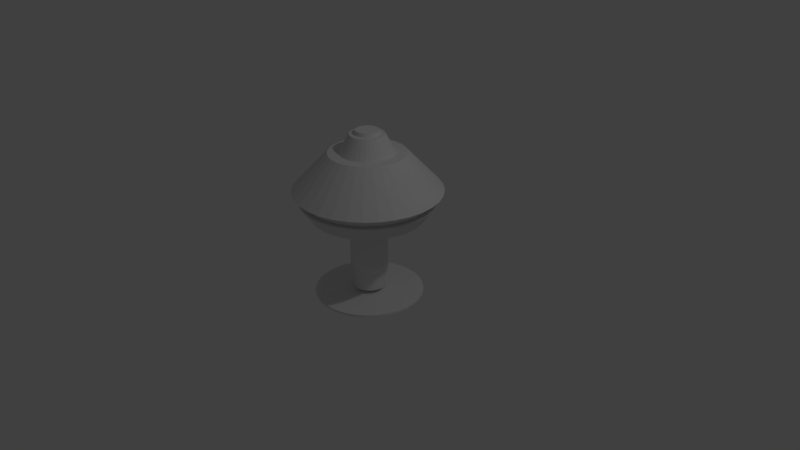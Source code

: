# Source: Spacedock.blend  (saved by Blender 2.78.0; exported with 4.5.12 LTS)
import bpy
from mathutils import Matrix  # noqa: F401  (used for matrix-valued properties, if any)

bpy.ops.wm.read_factory_settings(use_empty=True)
scene = bpy.context.scene
scene.name = 'Scene'

# ---- collections
col_collection_1 = bpy.data.collections.new('Collection 1'); scene.collection.children.link(col_collection_1)
col_collection_2 = bpy.data.collections.new('Collection 2'); scene.collection.children.link(col_collection_2)
col_collection_2.hide_render = True
col_collection_2.hide_viewport = True

# ---- world
world_world = bpy.data.worlds.new('World'); scene.world = world_world
world_world.color = (0.05088, 0.05088, 0.05088)
world_world.use_sun_shadow = False
world_world.sun_shadow_jitter_overblur = 0.0
world_world.cycles.sampling_method = 'MANUAL'

# ---- cameras
cam_camera = bpy.data.cameras.new('Camera')
cam_camera.clip_end = 100.0
cam_camera.lens = 35.0
cam_camera.sensor_width = 32.0
cam_camera.sensor_height = 18.0
cam_camera.ortho_scale = 7.314
cam_camera.dof.focus_distance = 0.0
cam_camera.dof.aperture_fstop = 128.0

# ---- lights
light_lamp = bpy.data.lights.new('Lamp', 'POINT')
light_lamp.transmission_factor = 0.0
light_lamp.cutoff_distance = 30.0
light_lamp.energy = 100.0
light_lamp.shadow_buffer_clip_start = 1.001
light_lamp.shadow_soft_size = 0.1
light_lamp.shadow_maximum_resolution = 0.006
light_lamp.use_absolute_resolution = True

# ---- meshes
me_cylinder = bpy.data.meshes.new('Cylinder')
me_cylinder.from_pydata([(-5.438e-09, 1.046, 1.004), (5.459e-08, 0.5414, 1.545), (0.2041, 1.026, 1.004), (0.1056, 0.531, 1.545), (0.4003, 0.9665, 1.004), (0.2072, 0.5002, 1.545), (0.5812, 0.8698, 1.004), (0.3008, 0.4501, 1.545), (0.7397, 0.7397, 1.004), (0.3828, 0.3828, 1.545), (0.8698, 0.5812, 1.004), (0.4501, 0.3008, 1.545), (0.9665, 0.4003, 1.004), (0.5002, 0.2072, 1.545), (1.026, 0.2041, 1.004), (0.531, 0.1056, 1.545), (1.046, 6.572e-08, 1.004), (0.5414, 1.72e-07, 1.545), (1.026, -0.2041, 1.004), (0.531, -0.1056, 1.545), (0.9665, -0.4003, 1.004), (0.5002, -0.2072, 1.545), (0.8698, -0.5812, 1.004), (0.4501, -0.3008, 1.545), (0.7397, -0.7397, 1.004), (0.3828, -0.3828, 1.545), (0.5812, -0.8698, 1.004), (0.3008, -0.4501, 1.545), (0.4003, -0.9665, 1.004), (0.2072, -0.5002, 1.545), (0.2041, -1.026, 1.004), (0.1056, -0.531, 1.545), (-3.463e-07, -1.046, 1.004), (-1.218e-07, -0.5414, 1.545), (-0.2041, -1.026, 1.004), (-0.1056, -0.531, 1.545), (-0.4003, -0.9665, 1.004), (-0.2072, -0.5002, 1.545), (-0.5812, -0.8698, 1.004), (-0.3008, -0.4501, 1.545), (-0.7397, -0.7397, 1.004), (-0.3828, -0.3828, 1.545), (-0.8698, -0.5812, 1.004), (-0.4501, -0.3008, 1.545), (-0.9665, -0.4003, 1.004), (-0.5002, -0.2072, 1.545), (-1.026, -0.2041, 1.004), (-0.531, -0.1056, 1.545), (-1.046, 9.969e-07, 1.004), (-0.5414, 6.539e-07, 1.545), (-1.026, 0.2041, 1.004), (-0.531, 0.1056, 1.545), (-0.9665, 0.4003, 1.004), (-0.5002, 0.2072, 1.545), (-0.8698, 0.5812, 1.004), (-0.4501, 0.3008, 1.545), (-0.7397, 0.7397, 1.004), (-0.3828, 0.3828, 1.545), (-0.5812, 0.8698, 1.004), (-0.3008, 0.4501, 1.545), (-0.4003, 0.9665, 1.004), (-0.2072, 0.5002, 1.545), (-0.2041, 1.026, 1.004), (-0.1056, 0.531, 1.545), (-5.158e-09, 0.9981, 1.003), (0.1947, 0.979, 1.003), (0.382, 0.9222, 1.003), (0.5545, 0.8299, 1.003), (0.7058, 0.7058, 1.003), (0.8299, 0.5545, 1.003), (0.9222, 0.382, 1.003), (0.979, 0.1947, 1.003), (0.9981, 7.559e-08, 1.003), (0.979, -0.1947, 1.003), (0.9222, -0.382, 1.003), (0.8299, -0.5545, 1.003), (0.7058, -0.7058, 1.003), (0.5545, -0.8299, 1.003), (0.382, -0.9222, 1.003), (0.1947, -0.979, 1.003), (-3.304e-07, -0.9981, 1.003), (-0.1947, -0.979, 1.003), (-0.382, -0.9222, 1.003), (-0.5545, -0.8299, 1.003), (-0.7058, -0.7058, 1.003), (-0.8299, -0.5545, 1.003), (-0.9222, -0.382, 1.003), (-0.979, -0.1947, 1.003), (-0.9981, 9.64e-07, 1.003), (-0.979, 0.1947, 1.003), (-0.9222, 0.382, 1.003), (-0.8299, 0.5545, 1.003), (-0.7058, 0.7058, 1.003), (-0.5545, 0.8299, 1.003), (-0.382, 0.9222, 1.003), (-0.1947, 0.979, 1.003), (6.935e-09, 0.883, 0.8562), (0.1723, 0.866, 0.8562), (0.3379, 0.8158, 0.8562), (0.4906, 0.7342, 0.8562), (0.6244, 0.6244, 0.8562), (0.7342, 0.4906, 0.8562), (0.8158, 0.3379, 0.8562), (0.866, 0.1723, 0.8562), (0.883, 1.025e-07, 0.8562), (0.866, -0.1723, 0.8562), (0.8158, -0.3379, 0.8562), (0.7342, -0.4906, 0.8562), (0.6244, -0.6244, 0.8562), (0.4906, -0.7342, 0.8562), (0.3379, -0.8158, 0.8562), (0.1723, -0.866, 0.8562), (-2.808e-07, -0.883, 0.8562), (-0.1723, -0.866, 0.8562), (-0.3379, -0.8158, 0.8562), (-0.4906, -0.7342, 0.8562), (-0.6244, -0.6244, 0.8562), (-0.7342, -0.4906, 0.8562), (-0.8158, -0.3379, 0.8562), (-0.866, -0.1723, 0.8562), (-0.883, 8.885e-07, 0.8562), (-0.866, 0.1723, 0.8562), (-0.8158, 0.3379, 0.8562), (-0.7342, 0.4906, 0.8562), (-0.6244, 0.6244, 0.8562), (-0.4906, 0.7342, 0.8562), (-0.3379, 0.8158, 0.8562), (-0.1723, 0.866, 0.8562), (-5.631e-09, 0.9576, 0.8562), (0.1868, 0.9392, 0.8562), (0.3665, 0.8847, 0.8562), (0.532, 0.7963, 0.8562), (0.6772, 0.6772, 0.8562), (0.7963, 0.532, 0.8562), (0.8847, 0.3665, 0.8562), (0.9392, 0.1868, 0.8562), (0.9576, 8.806e-08, 0.8562), (0.9392, -0.1868, 0.8562), (0.8847, -0.3665, 0.8562), (0.7963, -0.532, 0.8562), (0.6772, -0.6772, 0.8562), (0.532, -0.7963, 0.8562), (0.3665, -0.8847, 0.8562), (0.1868, -0.9392, 0.8562), (-3.177e-07, -0.9576, 0.8562), (-0.1868, -0.9392, 0.8562), (-0.3665, -0.8847, 0.8562), (-0.532, -0.7963, 0.8562), (-0.6772, -0.6772, 0.8562), (-0.7963, -0.532, 0.8562), (-0.8847, -0.3665, 0.8562), (-0.9392, -0.1868, 0.8562), (-0.9576, 9.405e-07, 0.8562), (-0.9392, 0.1868, 0.8562), (-0.8847, 0.3665, 0.8562), (-0.7963, 0.532, 0.8562), (-0.6772, 0.6772, 0.8562), (-0.532, 0.7963, 0.8562), (-0.3665, 0.8847, 0.8562), (-0.1868, 0.9392, 0.8562), (1.47e-08, 0.7987, 0.6294), (0.1558, 0.7833, 0.6294), (0.3056, 0.7379, 0.6294), (0.4437, 0.6641, 0.6294), (0.5648, 0.5648, 0.6294), (0.6641, 0.4437, 0.6294), (0.7379, 0.3056, 0.6294), (0.7833, 0.1558, 0.6294), (0.7987, 1.232e-07, 0.6294), (0.7833, -0.1558, 0.6294), (0.7379, -0.3056, 0.6294), (0.6641, -0.4437, 0.6294), (0.5648, -0.5648, 0.6294), (0.4437, -0.6641, 0.6294), (0.3056, -0.7379, 0.6294), (0.1558, -0.7833, 0.6294), (-2.455e-07, -0.7987, 0.6294), (-0.1558, -0.7833, 0.6294), (-0.3056, -0.7379, 0.6294), (-0.4437, -0.6641, 0.6294), (-0.5648, -0.5648, 0.6294), (-0.6641, -0.4437, 0.6294), (-0.7379, -0.3056, 0.6294), (-0.7833, -0.1558, 0.6294), (-0.7987, 8.341e-07, 0.6294), (-0.7833, 0.1558, 0.6294), (-0.7379, 0.3056, 0.6294), (-0.6641, 0.4437, 0.6294), (-0.5648, 0.5648, 0.6294), (-0.4437, 0.6641, 0.6294), (-0.3056, 0.7379, 0.6294), (-0.1558, 0.7833, 0.6294), (4.454e-08, 0.4152, 0.6294), (0.081, 0.4072, 0.6294), (0.1589, 0.3836, 0.6294), (0.2307, 0.3452, 0.6294), (0.2936, 0.2936, 0.6294), (0.3452, 0.2307, 0.6294), (0.3836, 0.1589, 0.6294), (0.4072, 0.081, 0.6294), (0.4152, 2.018e-07, 0.6294), (0.4072, -0.08099, 0.6294), (0.3836, -0.1589, 0.6294), (0.3452, -0.2307, 0.6294), (0.2936, -0.2936, 0.6294), (0.2307, -0.3452, 0.6294), (0.1589, -0.3836, 0.6294), (0.081, -0.4072, 0.6294), (-9.074e-08, -0.4152, 0.6294), (-0.081, -0.4072, 0.6294), (-0.1589, -0.3836, 0.6294), (-0.2307, -0.3452, 0.6294), (-0.2936, -0.2936, 0.6294), (-0.3452, -0.2307, 0.6294), (-0.3836, -0.1589, 0.6294), (-0.4072, -0.08099, 0.6294), (-0.4152, 5.713e-07, 0.6294), (-0.4072, 0.081, 0.6294), (-0.3836, 0.1589, 0.6294), (-0.3452, 0.2307, 0.6294), (-0.2936, 0.2936, 0.6294), (-0.2307, 0.3452, 0.6294), (-0.1589, 0.3836, 0.6294), (-0.08099, 0.4072, 0.6294), (6.333e-08, 0.265, 0.435), (0.05171, 0.2599, 0.435), (0.1014, 0.2449, 0.435), (0.1472, 0.2204, 0.435), (0.1874, 0.1874, 0.435), (0.2204, 0.1472, 0.435), (0.2449, 0.1014, 0.435), (0.2599, 0.05171, 0.435), (0.265, 2.346e-07, 0.435), (0.2599, -0.05171, 0.435), (0.2449, -0.1014, 0.435), (0.2204, -0.1472, 0.435), (0.1874, -0.1874, 0.435), (0.1472, -0.2204, 0.435), (0.1014, -0.2449, 0.435), (0.05171, -0.2599, 0.435), (-2.303e-08, -0.265, 0.435), (-0.05171, -0.2599, 0.435), (-0.1014, -0.2449, 0.435), (-0.1472, -0.2204, 0.435), (-0.1874, -0.1874, 0.435), (-0.2204, -0.1472, 0.435), (-0.2449, -0.1014, 0.435), (-0.2599, -0.05171, 0.435), (-0.265, 4.705e-07, 0.435), (-0.2599, 0.05171, 0.435), (-0.2449, 0.1014, 0.435), (-0.2204, 0.1472, 0.435), (-0.1874, 0.1874, 0.435), (-0.1472, 0.2204, 0.435), (-0.1014, 0.2449, 0.435), (-0.05171, 0.2599, 0.435), (6.332e-08, 0.265, -0.1057), (0.05171, 0.2599, -0.1057), (0.1014, 0.2449, -0.1057), (0.1472, 0.2204, -0.1057), (0.1874, 0.1874, -0.1057), (0.2204, 0.1472, -0.1057), (0.2449, 0.1014, -0.1057), (0.2599, 0.05171, -0.1057), (0.265, 2.346e-07, -0.1057), (0.2599, -0.05171, -0.1057), (0.2449, -0.1014, -0.1057), (0.2204, -0.1472, -0.1057), (0.1874, -0.1874, -0.1057), (0.1472, -0.2204, -0.1057), (0.1014, -0.2449, -0.1057), (0.05171, -0.2599, -0.1057), (-2.304e-08, -0.265, -0.1057), (-0.05171, -0.2599, -0.1057), (-0.1014, -0.2449, -0.1057), (-0.1472, -0.2204, -0.1057), (-0.1874, -0.1874, -0.1057), (-0.2204, -0.1472, -0.1057), (-0.2449, -0.1014, -0.1057), (-0.2599, -0.05171, -0.1057), (-0.265, 4.705e-07, -0.1057), (-0.2599, 0.05171, -0.1057), (-0.2449, 0.1014, -0.1057), (-0.2204, 0.1472, -0.1057), (-0.1874, 0.1874, -0.1057), (-0.1472, 0.2204, -0.1057), (-0.1014, 0.2449, -0.1057), (-0.05171, 0.2599, -0.1057), (7.087e-08, 0.2242, -0.2073), (0.04374, 0.2199, -0.2073), (0.08579, 0.2071, -0.2073), (0.1245, 0.1864, -0.2073), (0.1585, 0.1585, -0.2073), (0.1864, 0.1245, -0.2073), (0.2071, 0.08579, -0.2073), (0.2199, 0.04374, -0.2073), (0.2242, 2.435e-07, -0.2073), (0.2199, -0.04373, -0.2073), (0.2071, -0.08579, -0.2073), (0.1864, -0.1245, -0.2073), (0.1585, -0.1585, -0.2073), (0.1245, -0.1864, -0.2073), (0.08579, -0.2071, -0.2073), (0.04373, -0.2199, -0.2073), (-2.175e-09, -0.2242, -0.2073), (-0.04373, -0.2199, -0.2073), (-0.08579, -0.2071, -0.2073), (-0.1245, -0.1864, -0.2073), (-0.1585, -0.1585, -0.2073), (-0.1864, -0.1245, -0.2073), (-0.2071, -0.08579, -0.2073), (-0.2199, -0.04373, -0.2073), (-0.2242, 4.43e-07, -0.2073), (-0.2199, 0.04374, -0.2073), (-0.2071, 0.08579, -0.2073), (-0.1864, 0.1245, -0.2073), (-0.1585, 0.1585, -0.2073), (-0.1245, 0.1864, -0.2073), (-0.08579, 0.2071, -0.2073), (-0.04373, 0.2199, -0.2073), (4.084e-08, 0.2242, -0.4736), (0.04373, 0.2199, -0.4736), (0.08579, 0.2071, -0.4736), (0.1245, 0.1864, -0.4736), (0.1585, 0.1585, -0.4736), (0.1864, 0.1245, -0.4736), (0.2071, 0.08579, -0.4736), (0.2199, 0.04374, -0.4736), (0.2242, 2.435e-07, -0.4736), (0.2199, -0.04373, -0.4736), (0.2071, -0.08579, -0.4736), (0.1864, -0.1245, -0.4736), (0.1585, -0.1585, -0.4736), (0.1245, -0.1864, -0.4736), (0.08579, -0.2071, -0.4736), (0.04373, -0.2199, -0.4736), (-3.221e-08, -0.2242, -0.4736), (-0.04373, -0.2199, -0.4736), (-0.08579, -0.2071, -0.4736), (-0.1245, -0.1864, -0.4736), (-0.1585, -0.1585, -0.4736), (-0.1864, -0.1245, -0.4736), (-0.2071, -0.08579, -0.4736), (-0.2199, -0.04373, -0.4736), (-0.2242, 4.43e-07, -0.4736), (-0.2199, 0.04374, -0.4736), (-0.2071, 0.08579, -0.4736), (-0.1864, 0.1245, -0.4736), (-0.1585, 0.1585, -0.4736), (-0.1245, 0.1864, -0.4736), (-0.08579, 0.2071, -0.4736), (-0.04373, 0.2199, -0.4736), (0.0755, 0.3796, 1.545), (6.605e-08, 0.387, 1.545), (0.1481, 0.3575, 1.545), (0.215, 0.3218, 1.545), (0.2736, 0.2736, 1.545), (0.3218, 0.215, 1.545), (0.3575, 0.1481, 1.545), (0.3796, 0.0755, 1.545), (0.387, 2.085e-07, 1.545), (0.3796, -0.0755, 1.545), (0.3575, -0.1481, 1.545), (0.3218, -0.215, 1.545), (0.2736, -0.2736, 1.545), (0.215, -0.3218, 1.545), (0.1481, -0.3575, 1.545), (0.0755, -0.3796, 1.545), (-6.005e-08, -0.387, 1.545), (-0.0755, -0.3796, 1.545), (-0.1481, -0.3575, 1.545), (-0.215, -0.3218, 1.545), (-0.2736, -0.2736, 1.545), (-0.3218, -0.215, 1.545), (-0.3575, -0.1481, 1.545), (-0.3796, -0.0755, 1.545), (-0.387, 5.529e-07, 1.545), (-0.3796, 0.0755, 1.545), (-0.3575, 0.1481, 1.545), (-0.3218, 0.215, 1.545), (-0.2736, 0.2736, 1.545), (-0.215, 0.3218, 1.545), (-0.1481, 0.3575, 1.545), (-0.0755, 0.3796, 1.545), (0.04757, 0.2391, 1.807), (-2.519e-08, 0.2438, 1.807), (0.09331, 0.2253, 1.807), (0.1355, 0.2027, 1.807), (0.1724, 0.1724, 1.807), (0.2027, 0.1355, 1.807), (0.2253, 0.09331, 1.807), (0.2391, 0.04757, 1.807), (0.2438, 2.419e-07, 1.807), (0.2391, -0.04757, 1.807), (0.2253, -0.09331, 1.807), (0.2027, -0.1355, 1.807), (0.1724, -0.1724, 1.807), (0.1355, -0.2027, 1.807), (0.09331, -0.2253, 1.807), (0.04757, -0.2391, 1.807), (-1.046e-07, -0.2438, 1.807), (-0.04757, -0.2391, 1.807), (-0.09331, -0.2253, 1.807), (-0.1355, -0.2027, 1.807), (-0.1724, -0.1724, 1.807), (-0.2027, -0.1355, 1.807), (-0.2253, -0.09331, 1.807), (-0.2391, -0.04757, 1.807), (-0.2438, 4.59e-07, 1.807), (-0.2391, 0.04757, 1.807), (-0.2253, 0.09331, 1.807), (-0.2027, 0.1355, 1.807), (-0.1724, 0.1724, 1.807), (-0.1355, 0.2027, 1.807), (-0.09331, 0.2253, 1.807), (-0.04757, 0.2391, 1.807), (0.03518, 0.1768, 1.807), (-2.275e-08, 0.1803, 1.807), (0.069, 0.1666, 1.807), (0.1002, 0.1499, 1.807), (0.1275, 0.1275, 1.807), (0.1499, 0.1002, 1.807), (0.1666, 0.069, 1.807), (0.1768, 0.03518, 1.807), (0.1803, 2.58e-07, 1.807), (0.1768, -0.03518, 1.807), (0.1666, -0.069, 1.807), (0.1499, -0.1002, 1.807), (0.1275, -0.1275, 1.807), (0.1002, -0.1499, 1.807), (0.069, -0.1666, 1.807), (0.03518, -0.1768, 1.807), (-8.15e-08, -0.1803, 1.807), (-0.03518, -0.1768, 1.807), (-0.069, -0.1666, 1.807), (-0.1002, -0.1499, 1.807), (-0.1275, -0.1275, 1.807), (-0.1499, -0.1002, 1.807), (-0.1666, -0.069, 1.807), (-0.1768, -0.03518, 1.807), (-0.1803, 4.185e-07, 1.807), (-0.1768, 0.03518, 1.807), (-0.1666, 0.069, 1.807), (-0.1499, 0.1002, 1.807), (-0.1275, 0.1275, 1.807), (-0.1002, 0.1499, 1.807), (-0.069, 0.1666, 1.807), (-0.03518, 0.1768, 1.807), (0.03165, 0.1591, 1.859), (-4.9e-08, 0.1622, 1.859), (0.06209, 0.1499, 1.859), (0.09014, 0.1349, 1.859), (0.1147, 0.1147, 1.859), (0.1349, 0.09014, 1.859), (0.1499, 0.06209, 1.859), (0.1591, 0.03165, 1.859), (0.1622, 2.625e-07, 1.859), (0.1591, -0.03165, 1.859), (0.1499, -0.06209, 1.859), (0.1349, -0.09014, 1.859), (0.1147, -0.1147, 1.859), (0.09014, -0.1349, 1.859), (0.06209, -0.1499, 1.859), (0.03165, -0.1591, 1.859), (-1.019e-07, -0.1622, 1.859), (-0.03165, -0.1591, 1.859), (-0.06209, -0.1499, 1.859), (-0.09014, -0.1349, 1.859), (-0.1147, -0.1147, 1.859), (-0.1349, -0.09014, 1.859), (-0.1499, -0.06209, 1.859), (-0.1591, -0.03165, 1.859), (-0.1622, 4.069e-07, 1.859), (-0.1591, 0.03165, 1.859), (-0.1499, 0.06209, 1.859), (-0.1349, 0.09014, 1.859), (-0.1147, 0.1147, 1.859), (-0.09014, 0.1349, 1.859), (-0.06209, 0.1499, 1.859), (-0.03165, 0.1591, 1.859), (-7.404e-08, 0.7724, -0.5691), (-7.404e-08, 0.7724, -0.5378), (0.1507, 0.7575, -0.5691), (0.1507, 0.7575, -0.5378), (0.2956, 0.7136, -0.5691), (0.2956, 0.7136, -0.5378), (0.4291, 0.6422, -0.5691), (0.4291, 0.6422, -0.5378), (0.5461, 0.5461, -0.5691), (0.5461, 0.5461, -0.5378), (0.6422, 0.4291, -0.5691), (0.6422, 0.4291, -0.5378), (0.7136, 0.2956, -0.5691), (0.7136, 0.2956, -0.5378), (0.7575, 0.1507, -0.5691), (0.7575, 0.1507, -0.5378), (0.7724, -1.291e-07, -0.5691), (0.7724, -1.291e-07, -0.5378), (0.7575, -0.1507, -0.5691), (0.7575, -0.1507, -0.5378), (0.7136, -0.2956, -0.5691), (0.7136, -0.2956, -0.5378), (0.6422, -0.4291, -0.5691), (0.6422, -0.4291, -0.5378), (0.5461, -0.5461, -0.5691), (0.5461, -0.5461, -0.5378), (0.4291, -0.6422, -0.5691), (0.4291, -0.6422, -0.5378), (0.2956, -0.7136, -0.5691), (0.2956, -0.7136, -0.5378), (0.1507, -0.7575, -0.5691), (0.1507, -0.7575, -0.5378), (-4.095e-07, -0.7724, -0.5691), (-4.095e-07, -0.7724, -0.5378), (-0.1507, -0.7575, -0.5691), (-0.1507, -0.7575, -0.5378), (-0.2956, -0.7136, -0.5691), (-0.2956, -0.7136, -0.5378), (-0.4291, -0.6422, -0.5691), (-0.4291, -0.6422, -0.5378), (-0.5461, -0.5461, -0.5691), (-0.5461, -0.5461, -0.5378), (-0.6422, -0.4291, -0.5691), (-0.6422, -0.4291, -0.5378), (-0.7136, -0.2956, -0.5691), (-0.7136, -0.2956, -0.5378), (-0.7575, -0.1507, -0.5691), (-0.7575, -0.1507, -0.5378), (-0.7724, 5.265e-07, -0.5691), (-0.7724, 5.265e-07, -0.5378), (-0.7575, 0.1507, -0.5691), (-0.7575, 0.1507, -0.5378), (-0.7136, 0.2956, -0.5691), (-0.7136, 0.2956, -0.5378), (-0.6422, 0.4291, -0.5691), (-0.6422, 0.4291, -0.5378), (-0.5461, 0.5461, -0.5691), (-0.5461, 0.5461, -0.5378), (-0.4291, 0.6422, -0.5691), (-0.4291, 0.6422, -0.5378), (-0.2956, 0.7136, -0.5691), (-0.2956, 0.7136, -0.5378), (-0.1507, 0.7575, -0.5691), (-0.1507, 0.7575, -0.5378), (-5.378e-08, 0.6093, -0.6489), (0.1189, 0.5976, -0.6489), (0.2332, 0.5629, -0.6489), (0.3385, 0.5066, -0.6489), (0.4308, 0.4308, -0.6489), (0.5066, 0.3385, -0.6489), (0.5629, 0.2332, -0.6489), (0.5976, 0.1189, -0.6489), (0.6093, -9.93e-08, -0.6489), (0.5976, -0.1189, -0.6489), (0.5629, -0.2332, -0.6489), (0.5066, -0.3385, -0.6489), (0.4308, -0.4308, -0.6489), (0.3385, -0.5066, -0.6489), (0.2332, -0.5629, -0.6489), (0.1189, -0.5976, -0.6489), (-3.185e-07, -0.6093, -0.6489), (-0.1189, -0.5976, -0.6489), (-0.2332, -0.5629, -0.6489), (-0.3385, -0.5066, -0.6489), (-0.4308, -0.4308, -0.6489), (-0.5066, -0.3385, -0.6489), (-0.5629, -0.2332, -0.6489), (-0.5976, -0.1189, -0.6489), (-0.6093, 4.371e-07, -0.6489), (-0.5976, 0.1189, -0.6489), (-0.5629, 0.2332, -0.6489), (-0.5066, 0.3385, -0.6489), (-0.4308, 0.4308, -0.6489), (-0.3385, 0.5066, -0.6489), (-0.2332, 0.5629, -0.6489), (-0.1189, 0.5976, -0.6489), (4.265e-08, 0.2094, -0.4736), (0.04085, 0.2054, -0.4736), (0.08012, 0.1934, -0.4736), (0.1163, 0.1741, -0.4736), (0.1481, 0.1481, -0.4736), (0.1741, 0.1163, -0.4736), (0.1934, 0.08013, -0.4736), (0.2054, 0.04085, -0.4736), (0.2094, 2.466e-07, -0.4736), (0.2054, -0.04085, -0.4736), (0.1934, -0.08012, -0.4736), (0.1741, -0.1163, -0.4736), (0.1481, -0.1481, -0.4736), (0.1163, -0.1741, -0.4736), (0.08012, -0.1934, -0.4736), (0.04085, -0.2054, -0.4736), (-2.557e-08, -0.2094, -0.4736), (-0.04085, -0.2054, -0.4736), (-0.08012, -0.1934, -0.4736), (-0.1163, -0.1741, -0.4736), (-0.1481, -0.1481, -0.4736), (-0.1741, -0.1163, -0.4736), (-0.1934, -0.08012, -0.4736), (-0.2054, -0.04085, -0.4736), (-0.2094, 4.33e-07, -0.4736), (-0.2054, 0.04085, -0.4736), (-0.1934, 0.08013, -0.4736), (-0.1741, 0.1163, -0.4736), (-0.1481, 0.1481, -0.4736), (-0.1163, 0.1741, -0.4736), (-0.08012, 0.1934, -0.4736), (-0.04085, 0.2054, -0.4736), (4.228e-08, 0.184, -0.4969), (0.0359, 0.1805, -0.4969), (0.07043, 0.17, -0.4969), (0.1022, 0.153, -0.4969), (0.1301, 0.1301, -0.4969), (0.153, 0.1022, -0.4969), (0.17, 0.07043, -0.4969), (0.1805, 0.0359, -0.4969), (0.184, 2.519e-07, -0.4969), (0.1805, -0.0359, -0.4969), (0.17, -0.07043, -0.4969), (0.153, -0.1022, -0.4969), (0.1301, -0.1301, -0.4969), (0.1022, -0.153, -0.4969), (0.07043, -0.17, -0.4969), (0.0359, -0.1805, -0.4969), (-1.769e-08, -0.184, -0.4969), (-0.0359, -0.1805, -0.4969), (-0.07043, -0.17, -0.4969), (-0.1022, -0.153, -0.4969), (-0.1301, -0.1301, -0.4969), (-0.153, -0.1022, -0.4969), (-0.17, -0.07043, -0.4969), (-0.1805, -0.0359, -0.4969), (-0.184, 4.158e-07, -0.4969), (-0.1805, 0.0359, -0.4969), (-0.17, 0.07043, -0.4969), (-0.153, 0.1022, -0.4969), (-0.1301, 0.1301, -0.4969), (-0.1022, 0.153, -0.4969), (-0.07043, 0.17, -0.4969), (-0.0359, 0.1805, -0.4969), (4.928e-08, 0.1572, -0.5154), (0.03067, 0.1542, -0.5154), (0.06016, 0.1452, -0.5154), (0.08734, 0.1307, -0.5154), (0.1112, 0.1112, -0.5154), (0.1307, 0.08734, -0.5154), (0.1452, 0.06016, -0.5154), (0.1542, 0.03067, -0.5154), (0.1572, 2.574e-07, -0.5154), (0.1542, -0.03067, -0.5154), (0.1452, -0.06016, -0.5154), (0.1307, -0.08734, -0.5154), (0.1112, -0.1112, -0.5154), (0.08734, -0.1307, -0.5154), (0.06016, -0.1452, -0.5154), (0.03067, -0.1542, -0.5154), (-1.942e-09, -0.1572, -0.5154), (-0.03067, -0.1542, -0.5154), (-0.06016, -0.1452, -0.5154), (-0.08734, -0.1307, -0.5154), (-0.1112, -0.1112, -0.5154), (-0.1307, -0.08734, -0.5154), (-0.1452, -0.06016, -0.5154), (-0.1542, -0.03067, -0.5154), (-0.1572, 3.974e-07, -0.5154), (-0.1542, 0.03067, -0.5154), (-0.1452, 0.06016, -0.5154), (-0.1307, 0.08734, -0.5154), (-0.1112, 0.1112, -0.5154), (-0.08734, 0.1307, -0.5154), (-0.06016, 0.1452, -0.5154), (-0.03067, 0.1542, -0.5154), (5.766e-08, 0.1283, -0.5317), (0.02502, 0.1258, -0.5317), (0.04909, 0.1185, -0.5317), (0.07126, 0.1067, -0.5317), (0.0907, 0.0907, -0.5317), (0.1067, 0.07126, -0.5317), (0.1185, 0.04909, -0.5317), (0.1258, 0.02502, -0.5317), (0.1283, 2.637e-07, -0.5317), (0.1258, -0.02502, -0.5317), (0.1185, -0.04909, -0.5317), (0.1067, -0.07126, -0.5317), (0.0907, -0.0907, -0.5317), (0.07126, -0.1067, -0.5317), (0.04909, -0.1185, -0.5317), (0.02502, -0.1258, -0.5317), (1.586e-08, -0.1283, -0.5317), (-0.02502, -0.1258, -0.5317), (-0.04909, -0.1185, -0.5317), (-0.07126, -0.1067, -0.5317), (-0.0907, -0.0907, -0.5317), (-0.1067, -0.07126, -0.5317), (-0.1185, -0.04909, -0.5317), (-0.1258, -0.02502, -0.5317), (-0.1283, 3.779e-07, -0.5317), (-0.1258, 0.02502, -0.5317), (-0.1185, 0.04909, -0.5317), (-0.1067, 0.07126, -0.5317), (-0.0907, 0.0907, -0.5317), (-0.07126, 0.1067, -0.5317), (-0.04909, 0.1185, -0.5317), (-0.02502, 0.1258, -0.5317), (6.839e-08, 0.05956, -0.5446), (0.01162, 0.05842, -0.5446), (0.02279, 0.05503, -0.5446), (0.03309, 0.04952, -0.5446), (0.04211, 0.04212, -0.5446), (0.04952, 0.03309, -0.5446), (0.05503, 0.02279, -0.5446), (0.05842, 0.01162, -0.5446), (0.05956, 2.769e-07, -0.5446), (0.05842, -0.01162, -0.5446), (0.05503, -0.02279, -0.5446), (0.04952, -0.03309, -0.5446), (0.04211, -0.04211, -0.5446), (0.03309, -0.04952, -0.5446), (0.02279, -0.05503, -0.5446), (0.01162, -0.05841, -0.5446), (4.898e-08, -0.05956, -0.5446), (-0.01162, -0.05841, -0.5446), (-0.02279, -0.05503, -0.5446), (-0.03309, -0.04952, -0.5446), (-0.04211, -0.04211, -0.5446), (-0.04952, -0.03309, -0.5446), (-0.05503, -0.02279, -0.5446), (-0.05841, -0.01162, -0.5446), (-0.05956, 3.299e-07, -0.5446), (-0.05841, 0.01162, -0.5446), (-0.05503, 0.02279, -0.5446), (-0.04952, 0.03309, -0.5446), (-0.04211, 0.04212, -0.5446), (-0.03309, 0.04952, -0.5446), (-0.02279, 0.05503, -0.5446), (-0.01162, 0.05842, -0.5446)], [], [(0, 1, 3, 2), (2, 3, 5, 4), (4, 5, 7, 6), (6, 7, 9, 8), (8, 9, 11, 10), (10, 11, 13, 12), (12, 13, 15, 14), (14, 15, 17, 16), (16, 17, 19, 18), (18, 19, 21, 20), (20, 21, 23, 22), (22, 23, 25, 24), (24, 25, 27, 26), (26, 27, 29, 28), (28, 29, 31, 30), (30, 31, 33, 32), (32, 33, 35, 34), (34, 35, 37, 36), (36, 37, 39, 38), (38, 39, 41, 40), (40, 41, 43, 42), (42, 43, 45, 44), (44, 45, 47, 46), (46, 47, 49, 48), (48, 49, 51, 50), (50, 51, 53, 52), (52, 53, 55, 54), (54, 55, 57, 56), (56, 57, 59, 58), (58, 59, 61, 60), (5, 3, 352, 354), (60, 61, 63, 62), (62, 63, 1, 0), (12, 14, 71, 70), (67, 68, 100, 99), (30, 32, 80, 79), (48, 50, 89, 88), (4, 6, 67, 66), (22, 24, 76, 75), (40, 42, 85, 84), (58, 60, 94, 93), (14, 16, 72, 71), (32, 34, 81, 80), (50, 52, 90, 89), (6, 8, 68, 67), (24, 26, 77, 76), (42, 44, 86, 85), (60, 62, 95, 94), (16, 18, 73, 72), (34, 36, 82, 81), (52, 54, 91, 90), (8, 10, 69, 68), (26, 28, 78, 77), (0, 2, 65, 64), (44, 46, 87, 86), (62, 0, 64, 95), (18, 20, 74, 73), (36, 38, 83, 82), (54, 56, 92, 91), (10, 12, 70, 69), (28, 30, 79, 78), (46, 48, 88, 87), (2, 4, 66, 65), (20, 22, 75, 74), (38, 40, 84, 83), (56, 58, 93, 92), (102, 103, 135, 134), (94, 95, 127, 126), (81, 82, 114, 113), (68, 69, 101, 100), (95, 64, 96, 127), (82, 83, 115, 114), (69, 70, 102, 101), (83, 84, 116, 115), (70, 71, 103, 102), (84, 85, 117, 116), (71, 72, 104, 103), (85, 86, 118, 117), (72, 73, 105, 104), (86, 87, 119, 118), (73, 74, 106, 105), (87, 88, 120, 119), (74, 75, 107, 106), (88, 89, 121, 120), (75, 76, 108, 107), (89, 90, 122, 121), (76, 77, 109, 108), (90, 91, 123, 122), (77, 78, 110, 109), (64, 65, 97, 96), (91, 92, 124, 123), (78, 79, 111, 110), (65, 66, 98, 97), (92, 93, 125, 124), (79, 80, 112, 111), (66, 67, 99, 98), (93, 94, 126, 125), (80, 81, 113, 112), (137, 138, 170, 169), (116, 117, 149, 148), (103, 104, 136, 135), (117, 118, 150, 149), (104, 105, 137, 136), (118, 119, 151, 150), (105, 106, 138, 137), (119, 120, 152, 151), (106, 107, 139, 138), (120, 121, 153, 152), (107, 108, 140, 139), (121, 122, 154, 153), (108, 109, 141, 140), (122, 123, 155, 154), (109, 110, 142, 141), (96, 97, 129, 128), (123, 124, 156, 155), (110, 111, 143, 142), (97, 98, 130, 129), (124, 125, 157, 156), (111, 112, 144, 143), (98, 99, 131, 130), (125, 126, 158, 157), (112, 113, 145, 144), (99, 100, 132, 131), (126, 127, 159, 158), (113, 114, 146, 145), (100, 101, 133, 132), (127, 96, 128, 159), (114, 115, 147, 146), (101, 102, 134, 133), (115, 116, 148, 147), (172, 173, 205, 204), (151, 152, 184, 183), (138, 139, 171, 170), (152, 153, 185, 184), (139, 140, 172, 171), (153, 154, 186, 185), (140, 141, 173, 172), (154, 155, 187, 186), (141, 142, 174, 173), (128, 129, 161, 160), (155, 156, 188, 187), (142, 143, 175, 174), (129, 130, 162, 161), (156, 157, 189, 188), (143, 144, 176, 175), (130, 131, 163, 162), (157, 158, 190, 189), (144, 145, 177, 176), (131, 132, 164, 163), (158, 159, 191, 190), (145, 146, 178, 177), (132, 133, 165, 164), (159, 128, 160, 191), (146, 147, 179, 178), (133, 134, 166, 165), (147, 148, 180, 179), (134, 135, 167, 166), (148, 149, 181, 180), (135, 136, 168, 167), (149, 150, 182, 181), (136, 137, 169, 168), (150, 151, 183, 182), (207, 208, 240, 239), (186, 187, 219, 218), (173, 174, 206, 205), (160, 161, 193, 192), (187, 188, 220, 219), (174, 175, 207, 206), (161, 162, 194, 193), (188, 189, 221, 220), (175, 176, 208, 207), (162, 163, 195, 194), (189, 190, 222, 221), (176, 177, 209, 208), (163, 164, 196, 195), (190, 191, 223, 222), (177, 178, 210, 209), (164, 165, 197, 196), (191, 160, 192, 223), (178, 179, 211, 210), (165, 166, 198, 197), (179, 180, 212, 211), (166, 167, 199, 198), (180, 181, 213, 212), (167, 168, 200, 199), (181, 182, 214, 213), (168, 169, 201, 200), (182, 183, 215, 214), (169, 170, 202, 201), (183, 184, 216, 215), (170, 171, 203, 202), (184, 185, 217, 216), (171, 172, 204, 203), (185, 186, 218, 217), (242, 243, 275, 274), (194, 195, 227, 226), (221, 222, 254, 253), (208, 209, 241, 240), (195, 196, 228, 227), (222, 223, 255, 254), (209, 210, 242, 241), (196, 197, 229, 228), (223, 192, 224, 255), (210, 211, 243, 242), (197, 198, 230, 229), (211, 212, 244, 243), (198, 199, 231, 230), (212, 213, 245, 244), (199, 200, 232, 231), (213, 214, 246, 245), (200, 201, 233, 232), (214, 215, 247, 246), (201, 202, 234, 233), (215, 216, 248, 247), (202, 203, 235, 234), (216, 217, 249, 248), (203, 204, 236, 235), (217, 218, 250, 249), (204, 205, 237, 236), (218, 219, 251, 250), (205, 206, 238, 237), (192, 193, 225, 224), (219, 220, 252, 251), (206, 207, 239, 238), (193, 194, 226, 225), (220, 221, 253, 252), (277, 278, 310, 309), (229, 230, 262, 261), (243, 244, 276, 275), (230, 231, 263, 262), (244, 245, 277, 276), (231, 232, 264, 263), (245, 246, 278, 277), (232, 233, 265, 264), (246, 247, 279, 278), (233, 234, 266, 265), (247, 248, 280, 279), (234, 235, 267, 266), (248, 249, 281, 280), (235, 236, 268, 267), (249, 250, 282, 281), (236, 237, 269, 268), (250, 251, 283, 282), (237, 238, 270, 269), (224, 225, 257, 256), (251, 252, 284, 283), (238, 239, 271, 270), (225, 226, 258, 257), (252, 253, 285, 284), (239, 240, 272, 271), (226, 227, 259, 258), (253, 254, 286, 285), (240, 241, 273, 272), (227, 228, 260, 259), (254, 255, 287, 286), (241, 242, 274, 273), (228, 229, 261, 260), (255, 224, 256, 287), (312, 313, 345, 344), (264, 265, 297, 296), (278, 279, 311, 310), (265, 266, 298, 297), (279, 280, 312, 311), (266, 267, 299, 298), (280, 281, 313, 312), (267, 268, 300, 299), (281, 282, 314, 313), (268, 269, 301, 300), (282, 283, 315, 314), (269, 270, 302, 301), (256, 257, 289, 288), (283, 284, 316, 315), (270, 271, 303, 302), (257, 258, 290, 289), (284, 285, 317, 316), (271, 272, 304, 303), (258, 259, 291, 290), (285, 286, 318, 317), (272, 273, 305, 304), (259, 260, 292, 291), (286, 287, 319, 318), (273, 274, 306, 305), (260, 261, 293, 292), (287, 256, 288, 319), (274, 275, 307, 306), (261, 262, 294, 293), (275, 276, 308, 307), (262, 263, 295, 294), (276, 277, 309, 308), (263, 264, 296, 295), (331, 332, 588, 587), (299, 300, 332, 331), (313, 314, 346, 345), (300, 301, 333, 332), (314, 315, 347, 346), (301, 302, 334, 333), (288, 289, 321, 320), (315, 316, 348, 347), (302, 303, 335, 334), (289, 290, 322, 321), (316, 317, 349, 348), (303, 304, 336, 335), (290, 291, 323, 322), (317, 318, 350, 349), (304, 305, 337, 336), (291, 292, 324, 323), (318, 319, 351, 350), (305, 306, 338, 337), (292, 293, 325, 324), (319, 288, 320, 351), (306, 307, 339, 338), (293, 294, 326, 325), (307, 308, 340, 339), (294, 295, 327, 326), (308, 309, 341, 340), (295, 296, 328, 327), (309, 310, 342, 341), (296, 297, 329, 328), (310, 311, 343, 342), (297, 298, 330, 329), (311, 312, 344, 343), (298, 299, 331, 330), (356, 355, 387, 388), (23, 21, 362, 363), (41, 39, 371, 372), (59, 57, 380, 381), (15, 13, 358, 359), (33, 31, 367, 368), (51, 49, 376, 377), (7, 5, 354, 355), (25, 23, 363, 364), (43, 41, 372, 373), (61, 59, 381, 382), (17, 15, 359, 360), (35, 33, 368, 369), (53, 51, 377, 378), (9, 7, 355, 356), (27, 25, 364, 365), (45, 43, 373, 374), (63, 61, 382, 383), (19, 17, 360, 361), (37, 35, 369, 370), (55, 53, 378, 379), (11, 9, 356, 357), (29, 27, 365, 366), (47, 45, 374, 375), (3, 1, 353, 352), (1, 63, 383, 353), (21, 19, 361, 362), (39, 37, 370, 371), (57, 55, 379, 380), (13, 11, 357, 358), (31, 29, 366, 367), (49, 47, 375, 376), (391, 390, 422, 423), (383, 382, 414, 415), (370, 369, 401, 402), (357, 356, 388, 389), (353, 383, 415, 385), (371, 370, 402, 403), (358, 357, 389, 390), (372, 371, 403, 404), (359, 358, 390, 391), (373, 372, 404, 405), (360, 359, 391, 392), (374, 373, 405, 406), (361, 360, 392, 393), (375, 374, 406, 407), (362, 361, 393, 394), (376, 375, 407, 408), (363, 362, 394, 395), (377, 376, 408, 409), (364, 363, 395, 396), (378, 377, 409, 410), (365, 364, 396, 397), (379, 378, 410, 411), (366, 365, 397, 398), (352, 353, 385, 384), (380, 379, 411, 412), (367, 366, 398, 399), (354, 352, 384, 386), (381, 380, 412, 413), (368, 367, 399, 400), (355, 354, 386, 387), (382, 381, 413, 414), (369, 368, 400, 401), (426, 425, 457, 458), (405, 404, 436, 437), (392, 391, 423, 424), (406, 405, 437, 438), (393, 392, 424, 425), (407, 406, 438, 439), (394, 393, 425, 426), (408, 407, 439, 440), (395, 394, 426, 427), (409, 408, 440, 441), (396, 395, 427, 428), (410, 409, 441, 442), (397, 396, 428, 429), (411, 410, 442, 443), (398, 397, 429, 430), (384, 385, 417, 416), (412, 411, 443, 444), (399, 398, 430, 431), (386, 384, 416, 418), (413, 412, 444, 445), (400, 399, 431, 432), (387, 386, 418, 419), (414, 413, 445, 446), (401, 400, 432, 433), (388, 387, 419, 420), (415, 414, 446, 447), (402, 401, 433, 434), (389, 388, 420, 421), (385, 415, 447, 417), (403, 402, 434, 435), (390, 389, 421, 422), (404, 403, 435, 436), (448, 449, 479, 478, 477, 476, 475, 474, 473, 472, 471, 470, 469, 468, 467, 466, 465, 464, 463, 462, 461, 460, 459, 458, 457, 456, 455, 454, 453, 452, 451, 450), (440, 439, 471, 472), (427, 426, 458, 459), (441, 440, 472, 473), (428, 427, 459, 460), (442, 441, 473, 474), (429, 428, 460, 461), (443, 442, 474, 475), (430, 429, 461, 462), (416, 417, 449, 448), (444, 443, 475, 476), (431, 430, 462, 463), (418, 416, 448, 450), (445, 444, 476, 477), (432, 431, 463, 464), (419, 418, 450, 451), (446, 445, 477, 478), (433, 432, 464, 465), (420, 419, 451, 452), (447, 446, 478, 479), (434, 433, 465, 466), (421, 420, 452, 453), (417, 447, 479, 449), (435, 434, 466, 467), (422, 421, 453, 454), (436, 435, 467, 468), (423, 422, 454, 455), (437, 436, 468, 469), (424, 423, 455, 456), (438, 437, 469, 470), (425, 424, 456, 457), (439, 438, 470, 471), (480, 481, 483, 482), (482, 483, 485, 484), (484, 485, 487, 486), (486, 487, 489, 488), (488, 489, 491, 490), (490, 491, 493, 492), (492, 493, 495, 494), (494, 495, 497, 496), (496, 497, 499, 498), (498, 499, 501, 500), (500, 501, 503, 502), (502, 503, 505, 504), (504, 505, 507, 506), (506, 507, 509, 508), (508, 509, 511, 510), (510, 511, 513, 512), (512, 513, 515, 514), (514, 515, 517, 516), (516, 517, 519, 518), (518, 519, 521, 520), (520, 521, 523, 522), (522, 523, 525, 524), (524, 525, 527, 526), (526, 527, 529, 528), (528, 529, 531, 530), (530, 531, 533, 532), (532, 533, 535, 534), (534, 535, 537, 536), (536, 537, 539, 538), (538, 539, 541, 540), (483, 481, 543, 541, 539, 537, 535, 533, 531, 529, 527, 525, 523, 521, 519, 517, 515, 513, 511, 509, 507, 505, 503, 501, 499, 497, 495, 493, 491, 489, 487, 485), (540, 541, 543, 542), (542, 543, 481, 480), (488, 490, 549, 548), (544, 545, 546, 547, 548, 549, 550, 551, 552, 553, 554, 555, 556, 557, 558, 559, 560, 561, 562, 563, 564, 565, 566, 567, 568, 569, 570, 571, 572, 573, 574, 575), (506, 508, 558, 557), (524, 526, 567, 566), (480, 482, 545, 544), (542, 480, 544, 575), (498, 500, 554, 553), (516, 518, 563, 562), (534, 536, 572, 571), (490, 492, 550, 549), (508, 510, 559, 558), (526, 528, 568, 567), (482, 484, 546, 545), (500, 502, 555, 554), (518, 520, 564, 563), (536, 538, 573, 572), (492, 494, 551, 550), (510, 512, 560, 559), (528, 530, 569, 568), (484, 486, 547, 546), (502, 504, 556, 555), (520, 522, 565, 564), (538, 540, 574, 573), (494, 496, 552, 551), (512, 514, 561, 560), (530, 532, 570, 569), (486, 488, 548, 547), (504, 506, 557, 556), (522, 524, 566, 565), (540, 542, 575, 574), (496, 498, 553, 552), (514, 516, 562, 561), (532, 534, 571, 570), (576, 577, 609, 608), (345, 346, 602, 601), (332, 333, 589, 588), (346, 347, 603, 602), (333, 334, 590, 589), (320, 321, 577, 576), (347, 348, 604, 603), (334, 335, 591, 590), (321, 322, 578, 577), (348, 349, 605, 604), (335, 336, 592, 591), (322, 323, 579, 578), (349, 350, 606, 605), (336, 337, 593, 592), (323, 324, 580, 579), (350, 351, 607, 606), (337, 338, 594, 593), (324, 325, 581, 580), (351, 320, 576, 607), (338, 339, 595, 594), (325, 326, 582, 581), (339, 340, 596, 595), (326, 327, 583, 582), (340, 341, 597, 596), (327, 328, 584, 583), (341, 342, 598, 597), (328, 329, 585, 584), (342, 343, 599, 598), (329, 330, 586, 585), (343, 344, 600, 599), (330, 331, 587, 586), (344, 345, 601, 600), (611, 612, 644, 643), (603, 604, 636, 635), (590, 591, 623, 622), (577, 578, 610, 609), (604, 605, 637, 636), (591, 592, 624, 623), (578, 579, 611, 610), (605, 606, 638, 637), (592, 593, 625, 624), (579, 580, 612, 611), (606, 607, 639, 638), (593, 594, 626, 625), (580, 581, 613, 612), (607, 576, 608, 639), (594, 595, 627, 626), (581, 582, 614, 613), (595, 596, 628, 627), (582, 583, 615, 614), (596, 597, 629, 628), (583, 584, 616, 615), (597, 598, 630, 629), (584, 585, 617, 616), (598, 599, 631, 630), (585, 586, 618, 617), (599, 600, 632, 631), (586, 587, 619, 618), (600, 601, 633, 632), (587, 588, 620, 619), (601, 602, 634, 633), (588, 589, 621, 620), (602, 603, 635, 634), (589, 590, 622, 621), (646, 647, 679, 678), (638, 639, 671, 670), (625, 626, 658, 657), (612, 613, 645, 644), (639, 608, 640, 671), (626, 627, 659, 658), (613, 614, 646, 645), (627, 628, 660, 659), (614, 615, 647, 646), (628, 629, 661, 660), (615, 616, 648, 647), (629, 630, 662, 661), (616, 617, 649, 648), (630, 631, 663, 662), (617, 618, 650, 649), (631, 632, 664, 663), (618, 619, 651, 650), (632, 633, 665, 664), (619, 620, 652, 651), (633, 634, 666, 665), (620, 621, 653, 652), (634, 635, 667, 666), (621, 622, 654, 653), (608, 609, 641, 640), (635, 636, 668, 667), (622, 623, 655, 654), (609, 610, 642, 641), (636, 637, 669, 668), (623, 624, 656, 655), (610, 611, 643, 642), (637, 638, 670, 669), (624, 625, 657, 656), (681, 682, 714, 713), (660, 661, 693, 692), (647, 648, 680, 679), (661, 662, 694, 693), (648, 649, 681, 680), (662, 663, 695, 694), (649, 650, 682, 681), (663, 664, 696, 695), (650, 651, 683, 682), (664, 665, 697, 696), (651, 652, 684, 683), (665, 666, 698, 697), (652, 653, 685, 684), (666, 667, 699, 698), (653, 654, 686, 685), (640, 641, 673, 672), (667, 668, 700, 699), (654, 655, 687, 686), (641, 642, 674, 673), (668, 669, 701, 700), (655, 656, 688, 687), (642, 643, 675, 674), (669, 670, 702, 701), (656, 657, 689, 688), (643, 644, 676, 675), (670, 671, 703, 702), (657, 658, 690, 689), (644, 645, 677, 676), (671, 640, 672, 703), (658, 659, 691, 690), (645, 646, 678, 677), (659, 660, 692, 691), (704, 705, 706, 707, 708, 709, 710, 711, 712, 713, 714, 715, 716, 717, 718, 719, 720, 721, 722, 723, 724, 725, 726, 727, 728, 729, 730, 731, 732, 733, 734, 735), (695, 696, 728, 727), (682, 683, 715, 714), (696, 697, 729, 728), (683, 684, 716, 715), (697, 698, 730, 729), (684, 685, 717, 716), (698, 699, 731, 730), (685, 686, 718, 717), (672, 673, 705, 704), (699, 700, 732, 731), (686, 687, 719, 718), (673, 674, 706, 705), (700, 701, 733, 732), (687, 688, 720, 719), (674, 675, 707, 706), (701, 702, 734, 733), (688, 689, 721, 720), (675, 676, 708, 707), (702, 703, 735, 734), (689, 690, 722, 721), (676, 677, 709, 708), (703, 672, 704, 735), (690, 691, 723, 722), (677, 678, 710, 709), (691, 692, 724, 723), (678, 679, 711, 710), (692, 693, 725, 724), (679, 680, 712, 711), (693, 694, 726, 725), (680, 681, 713, 712), (694, 695, 727, 726)])
me_cylinder.use_remesh_preserve_volume = False
me_cylinder.use_remesh_preserve_attributes = False
me_cylinder.use_mirror_vertex_groups = False
me_cylinder.update()

# ---- objects
ob_cylinder = bpy.data.objects.new('Cylinder', me_cylinder)
ob_lamp = bpy.data.objects.new('Lamp', light_lamp)
ob_camera = bpy.data.objects.new('Camera', cam_camera)
ob_empty_002 = bpy.data.objects.new('Empty.002', None)
ob_empty_000 = bpy.data.objects.new('Empty.000', None)
ob_empty_001 = bpy.data.objects.new('Empty.001', None)

# ---- transforms, parenting, visibility, modifiers, constraints
ob_cylinder.location = (0.0, 0.0, 0.0)
ob_cylinder.scale = (0.9107, 0.9107, 0.9107)
ob_cylinder.lineart.crease_threshold = 0.0
ob_lamp.location = (4.076, 1.005, 5.904)
ob_lamp.rotation_euler = (0.6503, 0.05522, 1.866)
ob_lamp.lock_rotations_4d = False
ob_lamp.empty_display_type = 'ARROWS'
ob_lamp.color = (0.0, 0.0, 0.0, 0.0)
ob_lamp.lineart.crease_threshold = 0.0
ob_camera.location = (7.481, -6.508, 5.344)
ob_camera.rotation_euler = (1.109, 0.0, 0.8149)
ob_camera.lock_rotations_4d = False
ob_camera.empty_display_type = 'ARROWS'
ob_camera.color = (0.0, 0.0, 0.0, 0.0)
ob_camera.display_type = 'WIRE'
ob_camera.lineart.crease_threshold = 0.0
ob_empty_002.location = (-3.766e-08, -9.715, -3.385)
ob_empty_002.rotation_euler = (-1.571, 3.142, -1.571)
ob_empty_002.scale = (2.314, 2.314, 2.314)
ob_empty_002.empty_display_type = 'IMAGE'
ob_empty_002.empty_display_size = 5.0
ob_empty_002.empty_image_offset = (0.0, 0.0)
ob_empty_002.lineart.crease_threshold = 0.0
ob_empty_000.location = (-9.58, 20.38, -9.001)
ob_empty_000.rotation_euler = (1.571, 0.0, 0.0)
ob_empty_000.scale = (2.281, 2.281, 2.281)
ob_empty_000.empty_display_type = 'IMAGE'
ob_empty_000.empty_display_size = 5.0
ob_empty_000.empty_image_offset = (0.0, 0.0)
ob_empty_000.lineart.crease_threshold = 0.0
ob_empty_001.location = (-1.685, -1.937, -18.86)
ob_empty_001.empty_display_type = 'IMAGE'
ob_empty_001.empty_display_size = 5.0
ob_empty_001.empty_image_offset = (0.0, 0.0)
ob_empty_001.lineart.crease_threshold = 0.0

# ---- collection membership
col_collection_1.objects.link(ob_cylinder)
col_collection_1.objects.link(ob_lamp)
col_collection_1.objects.link(ob_camera)
col_collection_2.objects.link(ob_empty_002)
col_collection_2.objects.link(ob_empty_000)
col_collection_2.objects.link(ob_empty_001)

# ---- scene / render settings (as saved in the file)
scene.camera = ob_camera
scene.frame_start = 1; scene.frame_end = 250; scene.frame_set(0)
scene.render.engine = 'BLENDER_EEVEE_NEXT'
scene.render.resolution_percentage = 50
scene.render.dither_intensity = 0.0
scene.cycles.use_denoising = False
scene.cycles.samples = 128
scene.cycles.sampling_pattern = 'TABULATED_SOBOL'
scene.cycles.light_sampling_threshold = 0.0
scene.cycles.use_adaptive_sampling = False
scene.cycles.use_light_tree = False
scene.cycles.blur_glossy = 0.0
scene.cycles.sample_clamp_indirect = 0.0
scene.view_settings.view_transform = 'Standard'
bpy.context.view_layer.update()
